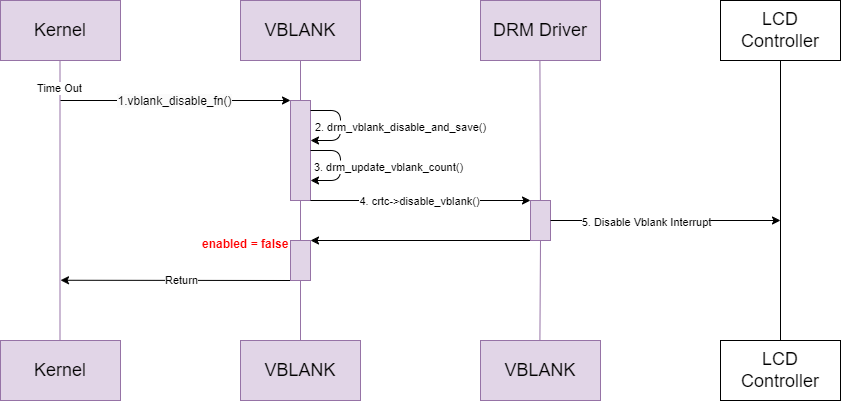

The diagram above was exported from draw.io. Its source (the exported page's mxGraphModel, read from the mxfile embedded in the PNG):
<mxGraphModel dx="966" dy="787" grid="1" gridSize="10" guides="1" tooltips="1" connect="1" arrows="1" fold="1" page="1" pageScale="1" pageWidth="850" pageHeight="1100" background="#ffffff" math="0" shadow="0">
  <root>
    <mxCell id="0" />
    <mxCell id="1" parent="0" />
    <mxCell id="2" value="&lt;font style=&quot;font-size: 18px;&quot;&gt;VBLANK&lt;/font&gt;" style="rounded=0;whiteSpace=wrap;html=1;fillColor=#e1d5e7;strokeColor=#9673a6;" parent="1" vertex="1">
      <mxGeometry x="440" y="200" width="120" height="60" as="geometry" />
    </mxCell>
    <mxCell id="3" value="&lt;font style=&quot;font-size: 18px;&quot;&gt;DRM Driver&lt;/font&gt;" style="rounded=0;whiteSpace=wrap;html=1;fillColor=#e1d5e7;strokeColor=#9673a6;" parent="1" vertex="1">
      <mxGeometry x="680" y="200" width="120" height="60" as="geometry" />
    </mxCell>
    <mxCell id="6" value="&lt;font style=&quot;font-size: 18px;&quot;&gt;Kernel&lt;/font&gt;" style="rounded=0;whiteSpace=wrap;html=1;fillColor=#e1d5e7;strokeColor=#9673a6;" parent="1" vertex="1">
      <mxGeometry x="200" y="200" width="120" height="60" as="geometry" />
    </mxCell>
    <mxCell id="8" value="" style="edgeStyle=none;html=1;exitX=0.5;exitY=1;exitDx=0;exitDy=0;endArrow=none;endFill=0;strokeColor=light-dark(#9673a6, #ededed);" parent="1" edge="1">
      <mxGeometry relative="1" as="geometry">
        <mxPoint x="259.5" y="540" as="targetPoint" />
        <mxPoint x="259.5" y="260" as="sourcePoint" />
      </mxGeometry>
    </mxCell>
    <mxCell id="10" value="Time Out" style="edgeLabel;html=1;align=center;verticalAlign=middle;resizable=0;points=[];" parent="8" vertex="1" connectable="0">
      <mxGeometry x="-0.7449" y="-1" relative="1" as="geometry">
        <mxPoint y="-9" as="offset" />
      </mxGeometry>
    </mxCell>
    <mxCell id="11" value="&lt;font style=&quot;font-size: 18px;&quot;&gt;LCD Controller&lt;/font&gt;" style="rounded=0;whiteSpace=wrap;html=1;" parent="1" vertex="1">
      <mxGeometry x="920" y="540" width="120" height="60" as="geometry" />
    </mxCell>
    <mxCell id="12" value="" style="edgeStyle=none;html=1;exitX=0.5;exitY=1;exitDx=0;exitDy=0;endArrow=none;endFill=0;strokeColor=light-dark(#000000,#EDEDED);" parent="1" edge="1">
      <mxGeometry relative="1" as="geometry">
        <mxPoint x="980" y="540" as="targetPoint" />
        <mxPoint x="980" y="260" as="sourcePoint" />
      </mxGeometry>
    </mxCell>
    <mxCell id="16" value="" style="edgeStyle=none;html=1;exitX=0.5;exitY=1;exitDx=0;exitDy=0;endArrow=none;endFill=0;strokeColor=light-dark(#9673a6, #ededed);" parent="1" source="40" edge="1">
      <mxGeometry relative="1" as="geometry">
        <mxPoint x="500" y="540" as="targetPoint" />
        <mxPoint x="500" y="260" as="sourcePoint" />
      </mxGeometry>
    </mxCell>
    <mxCell id="18" value="" style="edgeStyle=none;html=1;exitX=0.5;exitY=1;exitDx=0;exitDy=0;endArrow=none;endFill=0;strokeColor=light-dark(#9673a6, #ededed);" parent="1" source="35" edge="1">
      <mxGeometry relative="1" as="geometry">
        <mxPoint x="739.4100000000001" y="540" as="targetPoint" />
        <mxPoint x="739.4100000000001" y="260" as="sourcePoint" />
      </mxGeometry>
    </mxCell>
    <mxCell id="21" value="" style="endArrow=classic;html=1;" parent="1" edge="1">
      <mxGeometry width="50" height="50" relative="1" as="geometry">
        <mxPoint x="260" y="300" as="sourcePoint" />
        <mxPoint x="490" y="300" as="targetPoint" />
      </mxGeometry>
    </mxCell>
    <mxCell id="22" value="&lt;span style=&quot;color: rgb(0, 0, 0); font-size: 12px; text-align: left; text-wrap: wrap; background-color: rgb(251, 251, 251);&quot;&gt;1.vblank_disable_fn()&lt;/span&gt;" style="edgeLabel;html=1;align=center;verticalAlign=middle;resizable=0;points=[];" parent="21" vertex="1" connectable="0">
      <mxGeometry x="-0.0952" relative="1" as="geometry">
        <mxPoint x="9" as="offset" />
      </mxGeometry>
    </mxCell>
    <mxCell id="24" value="" style="edgeStyle=none;html=1;exitX=0.5;exitY=1;exitDx=0;exitDy=0;endArrow=none;endFill=0;strokeColor=light-dark(#9673a6, #ededed);" parent="1" target="23" edge="1">
      <mxGeometry relative="1" as="geometry">
        <mxPoint x="500" y="540" as="targetPoint" />
        <mxPoint x="500" y="260" as="sourcePoint" />
      </mxGeometry>
    </mxCell>
    <mxCell id="23" value="" style="rounded=0;whiteSpace=wrap;html=1;fillColor=#e1d5e7;strokeColor=#9673a6;" parent="1" vertex="1">
      <mxGeometry x="490" y="300" width="20" height="100" as="geometry" />
    </mxCell>
    <mxCell id="27" value="" style="endArrow=classic;html=1;" parent="1" edge="1">
      <mxGeometry width="50" height="50" relative="1" as="geometry">
        <mxPoint x="510" y="310" as="sourcePoint" />
        <mxPoint x="510" y="340" as="targetPoint" />
        <Array as="points">
          <mxPoint x="540" y="310" />
          <mxPoint x="540" y="340" />
        </Array>
      </mxGeometry>
    </mxCell>
    <mxCell id="29" value="2. drm_vblank_disable_and_save()" style="edgeLabel;html=1;align=center;verticalAlign=middle;resizable=0;points=[];" parent="27" vertex="1" connectable="0">
      <mxGeometry x="0.0407" relative="1" as="geometry">
        <mxPoint x="59" y="-1" as="offset" />
      </mxGeometry>
    </mxCell>
    <mxCell id="31" value="" style="endArrow=classic;html=1;" parent="1" edge="1">
      <mxGeometry width="50" height="50" relative="1" as="geometry">
        <mxPoint x="510" y="350" as="sourcePoint" />
        <mxPoint x="510" y="380" as="targetPoint" />
        <Array as="points">
          <mxPoint x="540" y="350" />
          <mxPoint x="540" y="380" />
        </Array>
      </mxGeometry>
    </mxCell>
    <mxCell id="32" value="3. drm_update_vblank_count()" style="edgeLabel;html=1;align=center;verticalAlign=middle;resizable=0;points=[];" parent="31" vertex="1" connectable="0">
      <mxGeometry x="0.0407" relative="1" as="geometry">
        <mxPoint x="47" y="-1" as="offset" />
      </mxGeometry>
    </mxCell>
    <mxCell id="33" value="" style="endArrow=classic;html=1;" parent="1" edge="1">
      <mxGeometry width="50" height="50" relative="1" as="geometry">
        <mxPoint x="510" y="400" as="sourcePoint" />
        <mxPoint x="730" y="400" as="targetPoint" />
      </mxGeometry>
    </mxCell>
    <mxCell id="34" value="4. crtc-&amp;gt;disable_vblank()" style="edgeLabel;html=1;align=center;verticalAlign=middle;resizable=0;points=[];" parent="33" vertex="1" connectable="0">
      <mxGeometry x="-0.2597" y="-3" relative="1" as="geometry">
        <mxPoint x="27" y="-3" as="offset" />
      </mxGeometry>
    </mxCell>
    <mxCell id="36" value="" style="edgeStyle=none;html=1;exitX=0.5;exitY=1;exitDx=0;exitDy=0;endArrow=none;endFill=0;strokeColor=light-dark(#9673a6, #ededed);" parent="1" target="35" edge="1">
      <mxGeometry relative="1" as="geometry">
        <mxPoint x="739.4100000000001" y="540" as="targetPoint" />
        <mxPoint x="739.4100000000001" y="260" as="sourcePoint" />
      </mxGeometry>
    </mxCell>
    <mxCell id="43" style="edgeStyle=none;html=1;exitX=0;exitY=1;exitDx=0;exitDy=0;entryX=1;entryY=0;entryDx=0;entryDy=0;" parent="1" source="35" target="40" edge="1">
      <mxGeometry relative="1" as="geometry" />
    </mxCell>
    <mxCell id="35" value="" style="rounded=0;whiteSpace=wrap;html=1;fillColor=#e1d5e7;strokeColor=#9673a6;" parent="1" vertex="1">
      <mxGeometry x="730" y="400" width="20" height="40" as="geometry" />
    </mxCell>
    <mxCell id="37" value="" style="endArrow=classic;html=1;exitX=1;exitY=0.5;exitDx=0;exitDy=0;" parent="1" source="35" edge="1">
      <mxGeometry width="50" height="50" relative="1" as="geometry">
        <mxPoint x="750" y="410" as="sourcePoint" />
        <mxPoint x="980" y="420" as="targetPoint" />
      </mxGeometry>
    </mxCell>
    <mxCell id="38" value="&lt;span style=&quot;font-family: monospace; font-size: 0px; text-align: start; background-color: rgb(251, 251, 251);&quot;&gt;%3CmxGraphModel%3E%3Croot%3E%3CmxCell%20id%3D%220%22%2F%3E%3CmxCell%20id%3D%221%22%20parent%3D%220%22%2F%3E%3CmxCell%20id%3D%222%22%20value%3D%226.%20Enable%20Vblank%20Interrupt%22%20style%3D%22edgeLabel%3Bhtml%3D1%3Balign%3Dcenter%3BverticalAlign%3Dmiddle%3Bresizable%3D0%3Bpoints%3D%5B%5D%3B%22%20vertex%3D%221%22%20connectable%3D%220%22%20parent%3D%221%22%3E%3CmxGeometry%20x%3D%22539%22%20y%3D%22385%22%20as%3D%22geometry%22%2F%3E%3C%2FmxCell%3E%3C%2Froot%3E%3C%2FmxGraphModel%3E&lt;/span&gt;" style="edgeLabel;html=1;align=center;verticalAlign=middle;resizable=0;points=[];" parent="37" vertex="1" connectable="0">
      <mxGeometry x="-0.2145" y="-1" relative="1" as="geometry">
        <mxPoint as="offset" />
      </mxGeometry>
    </mxCell>
    <mxCell id="39" value="&lt;span style=&quot;color: rgb(0, 0, 0);&quot;&gt;5. Disable Vblank Interrupt&lt;/span&gt;" style="edgeLabel;html=1;align=center;verticalAlign=middle;resizable=0;points=[];" parent="37" vertex="1" connectable="0">
      <mxGeometry x="-0.171" y="-1" relative="1" as="geometry">
        <mxPoint as="offset" />
      </mxGeometry>
    </mxCell>
    <mxCell id="41" value="" style="edgeStyle=none;html=1;exitX=0.5;exitY=1;exitDx=0;exitDy=0;endArrow=none;endFill=0;strokeColor=light-dark(#9673a6, #ededed);" parent="1" source="23" target="40" edge="1">
      <mxGeometry relative="1" as="geometry">
        <mxPoint x="500" y="540" as="targetPoint" />
        <mxPoint x="500" y="400" as="sourcePoint" />
      </mxGeometry>
    </mxCell>
    <mxCell id="44" style="edgeStyle=none;html=1;exitX=0;exitY=1;exitDx=0;exitDy=0;" parent="1" source="40" edge="1">
      <mxGeometry relative="1" as="geometry">
        <mxPoint x="260.0000000000001" y="479.75862068965523" as="targetPoint" />
      </mxGeometry>
    </mxCell>
    <mxCell id="45" value="Return" style="edgeLabel;html=1;align=center;verticalAlign=middle;resizable=0;points=[];" parent="44" vertex="1" connectable="0">
      <mxGeometry x="-0.0435" relative="1" as="geometry">
        <mxPoint as="offset" />
      </mxGeometry>
    </mxCell>
    <mxCell id="40" value="" style="rounded=0;whiteSpace=wrap;html=1;fillColor=#e1d5e7;strokeColor=#9673a6;" parent="1" vertex="1">
      <mxGeometry x="490" y="440" width="20" height="40" as="geometry" />
    </mxCell>
    <mxCell id="42" value="enabled = false" style="text;whiteSpace=wrap;fontStyle=1;fontColor=#FF0000;" parent="1" vertex="1">
      <mxGeometry x="400" y="430" width="90" height="30" as="geometry" />
    </mxCell>
    <mxCell id="46" value="&lt;font style=&quot;font-size: 18px;&quot;&gt;Kernel&lt;/font&gt;" style="rounded=0;whiteSpace=wrap;html=1;fillColor=#e1d5e7;strokeColor=#9673a6;" parent="1" vertex="1">
      <mxGeometry x="200" y="540" width="120" height="60" as="geometry" />
    </mxCell>
    <mxCell id="47" value="&lt;font style=&quot;font-size: 18px;&quot;&gt;VBLANK&lt;/font&gt;" style="rounded=0;whiteSpace=wrap;html=1;fillColor=#e1d5e7;strokeColor=#9673a6;" parent="1" vertex="1">
      <mxGeometry x="440" y="540" width="120" height="60" as="geometry" />
    </mxCell>
    <mxCell id="48" value="&lt;font style=&quot;font-size: 18px;&quot;&gt;VBLANK&lt;/font&gt;" style="rounded=0;whiteSpace=wrap;html=1;fillColor=#e1d5e7;strokeColor=#9673a6;" parent="1" vertex="1">
      <mxGeometry x="680" y="540" width="120" height="60" as="geometry" />
    </mxCell>
    <mxCell id="49" value="&lt;font style=&quot;font-size: 18px;&quot;&gt;LCD Controller&lt;/font&gt;" style="rounded=0;whiteSpace=wrap;html=1;" parent="1" vertex="1">
      <mxGeometry x="920" y="200" width="120" height="60" as="geometry" />
    </mxCell>
  </root>
</mxGraphModel>